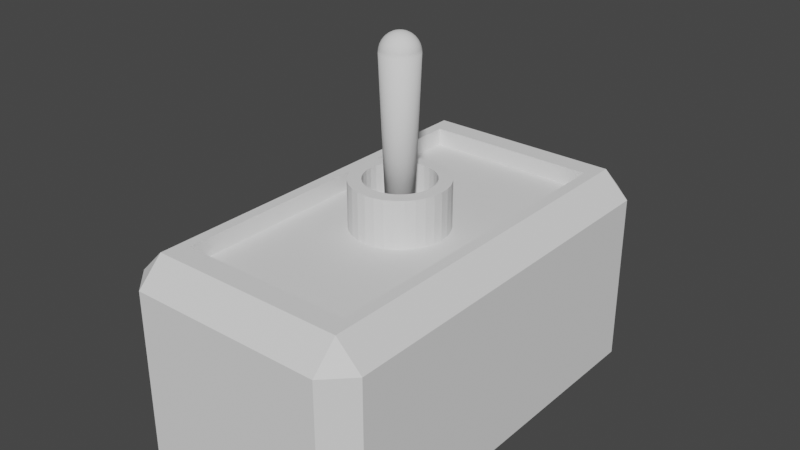 # Source: switch.blend  (saved by Blender 2.82.7; exported with 4.5.12 LTS)
import bpy
from mathutils import Matrix  # noqa: F401  (used for matrix-valued properties, if any)

bpy.ops.wm.read_factory_settings(use_empty=True)
scene = bpy.context.scene
scene.name = 'Scene'

# ---- collections
col_collection = bpy.data.collections.new('Collection'); scene.collection.children.link(col_collection)

# ---- world
world_world = bpy.data.worlds.new('World'); scene.world = world_world
world_world.use_nodes = True; world_world.node_tree.nodes.clear()
_N = world_world.node_tree.nodes; _L = world_world.node_tree.links
n0 = _N.new('ShaderNodeOutputWorld'); n0.name = 'World Output'; n0.location = (300, 300)
n1 = _N.new('ShaderNodeBackground'); n1.name = 'Background'; n1.location = (10, 300)
n1.inputs[0].default_value = (0.05088, 0.05088, 0.05088, 1.0)
_L.new(n1.outputs[0], n0.inputs[0])
n0.is_active_output = True
world_world.color = (0.05088, 0.05088, 0.05088)
world_world.use_sun_shadow = False
world_world.sun_shadow_jitter_overblur = 0.0

# ---- meshes
me_cube_001 = bpy.data.meshes.new('Cube.001')
me_cube_001.from_pydata([(0.3038, 0.5904, 0.3893), (0.3038, -0.5904, 0.3893), (-0.3038, -0.5904, 0.3893), (-0.3038, 0.5904, 0.3893), (0.3038, -0.5904, 0.4506), (0.3038, 0.5904, 0.4506), (-0.3038, -0.5904, 0.4506), (-0.3038, 0.5904, 0.4506), (-0.3426, -0.6658, 0.4506), (-0.3426, -0.7547, 0.3618), (-0.4315, -0.6658, 0.3618), (-0.4315, -0.6658, -0.2399), (-0.3426, -0.7547, -0.2399), (-0.3426, 0.6658, 0.4506), (-0.4315, 0.6658, 0.3618), (-0.3426, 0.7547, 0.3618), (-0.3426, 0.7547, -0.2399), (-0.4315, 0.6658, -0.2399), (0.3426, -0.6658, 0.4506), (0.4315, -0.6658, 0.3618), (0.3426, -0.7547, 0.3618), (0.3426, -0.7547, -0.2399), (0.4315, -0.6658, -0.2399), (0.3426, 0.6658, 0.4506), (0.3426, 0.7547, 0.3618), (0.4315, 0.6658, 0.3618), (0.4315, 0.6658, -0.2399), (0.3426, 0.7547, -0.2399)], [], [(20, 9, 12, 21), (25, 19, 22, 26), (5, 0, 1, 4), (26, 22, 21, 12, 11, 17, 16, 27), (10, 14, 17, 11), (15, 24, 27, 16), (8, 10, 9), (13, 15, 14), (18, 20, 19), (23, 25, 24), (13, 14, 10, 8), (9, 10, 11, 12), (16, 17, 14, 15), (23, 24, 15, 13), (26, 27, 24, 25), (18, 19, 25, 23), (21, 22, 19, 20), (8, 9, 20, 18), (18, 4, 6, 8), (13, 7, 5, 23), (23, 5, 4, 18), (8, 6, 7, 13), (3, 2, 1, 0), (4, 1, 2, 6), (7, 3, 0, 5), (6, 2, 3, 7)])
_uv = me_cube_001.uv_layers.new(name='UVMap')
_uv.uv.foreach_set('vector', [0.727, 0.5534, 0.273, 0.5534, 0.273, 0.1548, 0.727, 0.1548, 0.9411, 0.5534, 0.05887, 0.5534, 0.05887, 0.1548, 0.9411, 0.1548, 0.8912, 0.6123, 0.8912, 0.5717, 0.1088, 0.5717, 0.1088, 0.6123, 0.7859, 0.9411, 0.7859, 0.05887, 0.727, 0.0, 0.273, 0.0, 0.2141, 0.05887, 0.2141, 0.9411, 0.273, 1.0, 0.727, 1.0, 0.05887, 0.5534, 0.9411, 0.5534, 0.9411, 0.1548, 0.05887, 0.1548, 0.273, 0.5534, 0.727, 0.5534, 0.727, 0.1548, 0.273, 0.1548, 0.273, 0.05887, 0.2141, 0.05887, 0.273, 0.0, 0.273, 0.9411, 0.273, 1.0, 0.2141, 0.9411, 0.727, 0.05887, 0.727, 0.0, 0.7859, 0.05887, 0.727, 0.9411, 0.7859, 0.9411, 0.727, 1.0, 0.273, 0.9411, 0.2141, 0.9411, 0.2141, 0.05887, 0.273, 0.05887, 0.273, 0.5534, 0.2141, 0.5534, 0.2141, 0.1548, 0.273, 0.1548, 0.273, 0.1548, 0.2141, 0.1548, 0.2141, 0.5534, 0.273, 0.5534, 0.727, 0.9411, 0.727, 1.0, 0.273, 1.0, 0.273, 0.9411, 0.7859, 0.1548, 0.727, 0.1548, 0.727, 0.5534, 0.7859, 0.5534, 0.727, 0.05887, 0.7859, 0.05887, 0.7859, 0.9411, 0.727, 0.9411, 0.727, 0.1548, 0.7859, 0.1548, 0.7859, 0.5534, 0.727, 0.5534, 0.273, 0.05887, 0.273, 0.0, 0.727, 0.0, 0.727, 0.05887, 0.727, 0.05887, 0.7013, 0.1088, 0.2987, 0.1088, 0.273, 0.05887, 0.273, 0.9411, 0.2987, 0.8912, 0.7013, 0.8912, 0.727, 0.9411, 0.727, 0.9411, 0.7013, 0.8912, 0.7013, 0.1088, 0.727, 0.05887, 0.273, 0.05887, 0.2987, 0.1088, 0.2987, 0.8912, 0.273, 0.9411, 0.2987, 0.8912, 0.2987, 0.1088, 0.7013, 0.1088, 0.7013, 0.8912, 0.7013, 0.6123, 0.7013, 0.5717, 0.2987, 0.5717, 0.2987, 0.6123, 0.2987, 0.6123, 0.2987, 0.5717, 0.7013, 0.5717, 0.7013, 0.6123, 0.1088, 0.6123, 0.1088, 0.5717, 0.8912, 0.5717, 0.8912, 0.6123])
me_cube_001.use_remesh_fix_poles = True
me_cube_001.use_remesh_preserve_attributes = False
me_cube_001.use_mirror_vertex_groups = False
me_cube_001.update()
me_cylinder_001 = bpy.data.meshes.new('Cylinder.001')
me_cylinder_001.from_pydata([(5.525e-08, 0.1642, 0.2783), (5.525e-08, 0.1642, 0.5527), (0.03203, 0.161, 0.2783), (0.03203, 0.161, 0.5527), (0.06282, 0.1517, 0.2783), (0.06282, 0.1517, 0.5527), (0.09121, 0.1365, 0.2783), (0.09121, 0.1365, 0.5527), (0.1161, 0.1161, 0.2783), (0.1161, 0.1161, 0.5527), (0.1365, 0.09121, 0.2783), (0.1365, 0.09121, 0.5527), (0.1517, 0.06282, 0.2783), (0.1517, 0.06282, 0.5527), (0.161, 0.03203, 0.2783), (0.161, 0.03203, 0.5527), (0.1642, 2.74e-07, 0.2783), (0.1642, 2.74e-07, 0.5527), (0.161, -0.03203, 0.2783), (0.161, -0.03203, 0.5527), (0.1517, -0.06282, 0.2783), (0.1517, -0.06282, 0.5527), (0.1365, -0.09121, 0.2783), (0.1365, -0.09121, 0.5527), (0.1161, -0.1161, 0.2783), (0.1161, -0.1161, 0.5527), (0.09121, -0.1365, 0.2783), (0.09121, -0.1365, 0.5527), (0.06282, -0.1517, 0.2783), (0.06282, -0.1517, 0.5527), (0.03203, -0.161, 0.2783), (0.03203, -0.161, 0.5527), (1.758e-09, -0.1642, 0.2783), (1.758e-09, -0.1642, 0.5527), (-0.03203, -0.161, 0.2783), (-0.03203, -0.161, 0.5527), (-0.06282, -0.1517, 0.2783), (-0.06282, -0.1517, 0.5527), (-0.09121, -0.1365, 0.2783), (-0.09121, -0.1365, 0.5527), (-0.1161, -0.1161, 0.2783), (-0.1161, -0.1161, 0.5527), (-0.1365, -0.09121, 0.2783), (-0.1365, -0.09121, 0.5527), (-0.1517, -0.06282, 0.2783), (-0.1517, -0.06282, 0.5527), (-0.161, -0.03203, 0.2783), (-0.161, -0.03203, 0.5527), (-0.1642, 4.201e-07, 0.2783), (-0.1642, 4.201e-07, 0.5527), (-0.161, 0.03203, 0.2783), (-0.161, 0.03203, 0.5527), (-0.1517, 0.06282, 0.2783), (-0.1517, 0.06282, 0.5527), (-0.1365, 0.09121, 0.2783), (-0.1365, 0.09121, 0.5527), (-0.1161, 0.1161, 0.2783), (-0.1161, 0.1161, 0.5527), (-0.09121, 0.1365, 0.2783), (-0.09121, 0.1365, 0.5527), (-0.06282, 0.1517, 0.2783), (-0.06282, 0.1517, 0.5527), (-0.03203, 0.161, 0.2783), (-0.03203, 0.161, 0.5527), (0.02319, 0.1166, 0.5527), (6.032e-08, 0.1189, 0.5527), (0.0455, 0.1098, 0.5527), (0.06605, 0.09885, 0.5527), (0.08406, 0.08406, 0.5527), (0.09885, 0.06605, 0.5527), (0.1098, 0.0455, 0.5527), (0.1166, 0.02319, 0.5527), (0.1189, 2.868e-07, 0.5527), (0.1166, -0.02319, 0.5527), (0.1098, -0.04549, 0.5527), (0.09885, -0.06605, 0.5527), (0.08406, -0.08406, 0.5527), (0.06605, -0.09885, 0.5527), (0.0455, -0.1098, 0.5527), (0.02319, -0.1166, 0.5527), (2.158e-08, -0.1189, 0.5527), (-0.02319, -0.1166, 0.5527), (-0.0455, -0.1098, 0.5527), (-0.06605, -0.09885, 0.5527), (-0.08406, -0.08406, 0.5527), (-0.09885, -0.06605, 0.5527), (-0.1098, -0.04549, 0.5527), (-0.1166, -0.02319, 0.5527), (-0.1189, 3.927e-07, 0.5527), (-0.1166, 0.02319, 0.5527), (-0.1098, 0.0455, 0.5527), (-0.09885, 0.06605, 0.5527), (-0.08406, 0.08406, 0.5527), (-0.06605, 0.09885, 0.5527), (-0.0455, 0.1098, 0.5527), (-0.02319, 0.1166, 0.5527), (0.02319, 0.1166, 0.4446), (-2.19e-09, 0.1189, 0.4446), (0.0455, 0.1098, 0.4446), (0.06605, 0.09885, 0.4446), (0.08406, 0.08406, 0.4446), (0.09885, 0.06605, 0.4446), (0.1098, 0.0455, 0.4446), (0.1166, 0.02319, 0.4446), (0.1189, 2.868e-07, 0.4446), (0.1166, -0.02319, 0.4446), (0.1098, -0.04549, 0.4446), (0.09885, -0.06605, 0.4446), (0.08406, -0.08406, 0.4446), (0.06605, -0.09885, 0.4446), (0.0455, -0.1098, 0.4446), (0.02319, -0.1166, 0.4446), (-4.093e-08, -0.1189, 0.4446), (-0.02319, -0.1166, 0.4446), (-0.0455, -0.1098, 0.4446), (-0.06605, -0.09885, 0.4446), (-0.08406, -0.08406, 0.4446), (-0.09885, -0.06605, 0.4446), (-0.1098, -0.04549, 0.4446), (-0.1166, -0.02319, 0.4446), (-0.1189, 3.927e-07, 0.4446), (-0.1166, 0.02319, 0.4446), (-0.1098, 0.0455, 0.4446), (-0.09885, 0.06605, 0.4446), (-0.08406, 0.08406, 0.4446), (-0.06605, 0.09885, 0.4446), (-0.0455, 0.1098, 0.4446), (-0.02319, 0.1166, 0.4446)], [], [(0, 1, 3, 2), (2, 3, 5, 4), (4, 5, 7, 6), (6, 7, 9, 8), (8, 9, 11, 10), (10, 11, 13, 12), (12, 13, 15, 14), (14, 15, 17, 16), (16, 17, 19, 18), (18, 19, 21, 20), (20, 21, 23, 22), (22, 23, 25, 24), (24, 25, 27, 26), (26, 27, 29, 28), (28, 29, 31, 30), (30, 31, 33, 32), (32, 33, 35, 34), (34, 35, 37, 36), (36, 37, 39, 38), (38, 39, 41, 40), (40, 41, 43, 42), (42, 43, 45, 44), (44, 45, 47, 46), (46, 47, 49, 48), (48, 49, 51, 50), (50, 51, 53, 52), (52, 53, 55, 54), (54, 55, 57, 56), (56, 57, 59, 58), (58, 59, 61, 60), (51, 49, 88, 89), (60, 61, 63, 62), (62, 63, 1, 0), (0, 2, 4, 6, 8, 10, 12, 14, 16, 18, 20, 22, 24, 26, 28, 30, 32, 34, 36, 38, 40, 42, 44, 46, 48, 50, 52, 54, 56, 58, 60, 62), (70, 69, 101, 102), (7, 5, 66, 67), (25, 23, 75, 76), (43, 41, 84, 85), (61, 59, 93, 94), (17, 15, 71, 72), (35, 33, 80, 81), (53, 51, 89, 90), (9, 7, 67, 68), (27, 25, 76, 77), (45, 43, 85, 86), (63, 61, 94, 95), (19, 17, 72, 73), (37, 35, 81, 82), (55, 53, 90, 91), (11, 9, 68, 69), (29, 27, 77, 78), (47, 45, 86, 87), (3, 1, 65, 64), (1, 63, 95, 65), (21, 19, 73, 74), (39, 37, 82, 83), (57, 55, 91, 92), (13, 11, 69, 70), (31, 29, 78, 79), (49, 47, 87, 88), (5, 3, 64, 66), (23, 21, 74, 75), (41, 39, 83, 84), (59, 57, 92, 93), (15, 13, 70, 71), (33, 31, 79, 80), (96, 97, 127, 126, 125, 124, 123, 122, 121, 120, 119, 118, 117, 116, 115, 114, 113, 112, 111, 110, 109, 108, 107, 106, 105, 104, 103, 102, 101, 100, 99, 98), (84, 83, 115, 116), (71, 70, 102, 103), (85, 84, 116, 117), (72, 71, 103, 104), (86, 85, 117, 118), (73, 72, 104, 105), (87, 86, 118, 119), (74, 73, 105, 106), (88, 87, 119, 120), (75, 74, 106, 107), (89, 88, 120, 121), (76, 75, 107, 108), (90, 89, 121, 122), (77, 76, 108, 109), (91, 90, 122, 123), (78, 77, 109, 110), (64, 65, 97, 96), (92, 91, 123, 124), (79, 78, 110, 111), (66, 64, 96, 98), (93, 92, 124, 125), (80, 79, 111, 112), (67, 66, 98, 99), (94, 93, 125, 126), (81, 80, 112, 113), (68, 67, 99, 100), (95, 94, 126, 127), (82, 81, 113, 114), (69, 68, 100, 101), (65, 95, 127, 97), (83, 82, 114, 115)])
_uv = me_cylinder_001.uv_layers.new(name='UVMap')
_uv.uv.foreach_set('vector', [0.2984, 0.3872, 0.3601, 0.5201, 0.3309, 0.5236, 0.2658, 0.3907, 0.2658, 0.3907, 0.3309, 0.5236, 0.3016, 0.5274, 0.2355, 0.3945, 0.2355, 0.3945, 0.3016, 0.5274, 0.2719, 0.5313, 0.2069, 0.3984, 0.2069, 0.3984, 0.2719, 0.5313, 0.2418, 0.5353, 0.1797, 0.4024, 0.1797, 0.4024, 0.2418, 0.5353, 0.211, 0.5392, 0.1535, 0.4063, 0.1535, 0.4063, 0.211, 0.5392, 0.1793, 0.5428, 0.128, 0.4099, 0.128, 0.4099, 0.1793, 0.5428, 0.1467, 0.546, 0.1029, 0.4131, 0.1029, 0.4131, 0.1467, 0.546, 0.1131, 0.5487, 0.07818, 0.4157, 0.07818, 0.4157, 0.1131, 0.5487, 0.07848, 0.5507, 0.05364, 0.4178, 0.05364, 0.4178, 0.07848, 0.5507, 0.04308, 0.552, 0.02922, 0.4191, 0.02922, 0.4191, 0.04308, 0.552, 0.007199, 0.5525, 0.004868, 0.4196, 1.005, 0.4196, 1.007, 0.5525, 0.9712, 0.5523, 0.9805, 0.4194, 0.9805, 0.4194, 0.9712, 0.5523, 0.9356, 0.5513, 0.9561, 0.4184, 0.9561, 0.4184, 0.9356, 0.5513, 0.9006, 0.5495, 0.9317, 0.4166, 0.9317, 0.4166, 0.9006, 0.5495, 0.8666, 0.5471, 0.907, 0.4142, 0.907, 0.4142, 0.8666, 0.5471, 0.8336, 0.5441, 0.8821, 0.4112, 0.8821, 0.4112, 0.8336, 0.5441, 0.8016, 0.5407, 0.8568, 0.4078, 0.8568, 0.4078, 0.8016, 0.5407, 0.7704, 0.5369, 0.8308, 0.404, 0.8308, 0.404, 0.7704, 0.5369, 0.7401, 0.5329, 0.8041, 0.4, 0.8041, 0.4, 0.7401, 0.5329, 0.7102, 0.5289, 0.7761, 0.396, 0.7761, 0.396, 0.7102, 0.5289, 0.6808, 0.5251, 0.7466, 0.3922, 0.7466, 0.3922, 0.6808, 0.5251, 0.6516, 0.5215, 0.715, 0.3886, 0.715, 0.3886, 0.6516, 0.5215, 0.6225, 0.5183, 0.6806, 0.3854, 0.6806, 0.3854, 0.6225, 0.5183, 0.5934, 0.5156, 0.6429, 0.3827, 0.6429, 0.3827, 0.5934, 0.5156, 0.5642, 0.5136, 0.6016, 0.3807, 0.6016, 0.3807, 0.5642, 0.5136, 0.5351, 0.5123, 0.5568, 0.3794, 0.5568, 0.3794, 0.5351, 0.5123, 0.5058, 0.5117, 0.5096, 0.3788, 0.5096, 0.3788, 0.5058, 0.5117, 0.4766, 0.512, 0.4619, 0.3791, 0.4619, 0.3791, 0.4766, 0.512, 0.4474, 0.513, 0.416, 0.3801, 0.416, 0.3801, 0.4474, 0.513, 0.4183, 0.5147, 0.3732, 0.3818, 0.5642, 0.5136, 0.5934, 0.5156, 0.5903, 0.5202, 0.5621, 0.5187, 0.3732, 0.3818, 0.4183, 0.5147, 0.3892, 0.5171, 0.3341, 0.3842, 0.3341, 0.3842, 0.3892, 0.5171, 0.3601, 0.5201, 0.2984, 0.3872, 1.298, 0.3872, 1.266, 0.3907, 1.235, 0.3945, 1.207, 0.3984, 1.18, 0.4024, 1.154, 0.4063, 1.128, 0.4099, 1.103, 0.4131, 1.078, 0.4157, 1.054, 0.4178, 1.029, 0.4191, 1.005, 0.4196, 0.9805, 0.4194, 0.9561, 0.4184, 0.9317, 0.4166, 0.907, 0.4142, 0.8821, 0.4112, 0.8568, 0.4078, 0.8308, 0.404, 0.8041, 0.4, 0.7761, 0.396, 0.7466, 0.3922, 0.715, 0.3886, 0.6806, 0.3854, 0.6429, 0.3827, 0.6016, 0.3807, 0.5568, 0.3794, 0.5096, 0.3788, 1.462, 0.3791, 1.416, 0.3801, 1.373, 0.3818, 1.334, 0.3842, 0.1853, 0.5399, 0.2172, 0.5373, 0.1827, 0.4849, 0.1532, 0.4875, 0.2719, 0.5313, 0.3016, 0.5274, 0.3071, 0.5287, 0.2779, 0.5316, 0.9712, 0.5523, 1.007, 0.5525, 1.008, 0.5469, 0.9699, 0.5467, 0.6808, 0.5251, 0.7102, 0.5289, 0.7045, 0.5298, 0.6755, 0.527, 0.4183, 0.5147, 0.4474, 0.513, 0.4492, 0.5183, 0.421, 0.5195, 0.1131, 0.5487, 0.1467, 0.546, 0.1521, 0.5422, 0.1176, 0.5441, 0.8016, 0.5407, 0.8336, 0.5441, 0.8278, 0.5408, 0.7955, 0.5383, 0.5351, 0.5123, 0.5642, 0.5136, 0.5621, 0.5187, 0.5339, 0.5178, 0.2418, 0.5353, 0.2719, 0.5313, 0.2779, 0.5316, 0.248, 0.5344, 0.9356, 0.5513, 0.9712, 0.5523, 0.9699, 0.5467, 0.9328, 0.546, 0.6516, 0.5215, 0.6808, 0.5251, 0.6755, 0.527, 0.6469, 0.5244, 0.3892, 0.5171, 0.4183, 0.5147, 0.421, 0.5195, 0.3928, 0.5213, 0.07848, 0.5507, 0.1131, 0.5487, 0.1176, 0.5441, 0.08187, 0.5456, 0.7704, 0.5369, 0.8016, 0.5407, 0.7955, 0.5383, 0.7643, 0.5356, 0.5058, 0.5117, 0.5351, 0.5123, 0.5339, 0.5178, 0.5056, 0.5174, 0.211, 0.5392, 0.2418, 0.5353, 0.248, 0.5344, 0.2172, 0.5373, 0.9006, 0.5495, 0.9356, 0.5513, 0.9328, 0.546, 0.8965, 0.5447, 0.6225, 0.5183, 0.6516, 0.5215, 0.6469, 0.5244, 0.6186, 0.5221, 0.3309, 0.5236, 0.3601, 0.5201, 0.3644, 0.5234, 0.3359, 0.5259, 0.3601, 0.5201, 0.3892, 0.5171, 0.3928, 0.5213, 0.3644, 0.5234, 0.04308, 0.552, 0.07848, 0.5507, 0.08187, 0.5456, 0.04503, 0.5465, 0.7401, 0.5329, 0.7704, 0.5369, 0.7643, 0.5356, 0.734, 0.5327, 0.4766, 0.512, 0.5058, 0.5117, 0.5056, 0.5174, 0.4774, 0.5175, 0.1793, 0.5428, 0.211, 0.5392, 0.2172, 0.5373, 0.1853, 0.5399, 0.8666, 0.5471, 0.9006, 0.5495, 0.8965, 0.5447, 0.8615, 0.543, 0.5934, 0.5156, 0.6225, 0.5183, 0.6186, 0.5221, 0.5903, 0.5202, 0.3016, 0.5274, 0.3309, 0.5236, 0.3359, 0.5259, 0.3071, 0.5287, 0.007199, 0.5525, 0.04308, 0.552, 0.04503, 0.5465, 0.007531, 0.5469, 0.7102, 0.5289, 0.7401, 0.5329, 0.734, 0.5327, 0.7045, 0.5298, 0.4474, 0.513, 0.4766, 0.512, 0.4774, 0.5175, 0.4492, 0.5183, 0.1467, 0.546, 0.1793, 0.5428, 0.1853, 0.5399, 0.1521, 0.5422, 0.8336, 0.5441, 0.8666, 0.5471, 0.8615, 0.543, 0.8278, 0.5408, 1.304, 0.4736, 1.336, 0.4711, 1.368, 0.4689, 1.402, 0.4672, 1.437, 0.4659, 1.472, 0.4652, 0.5071, 0.465, 0.5424, 0.4654, 0.5774, 0.4664, 0.6116, 0.4678, 0.6449, 0.4698, 0.6773, 0.4721, 0.7089, 0.4747, 0.7397, 0.4775, 0.7699, 0.4804, 0.7996, 0.4832, 0.8291, 0.486, 0.8585, 0.4885, 0.8879, 0.4906, 0.9173, 0.4924, 0.9468, 0.4937, 0.9763, 0.4944, 1.006, 0.4946, 1.036, 0.4942, 1.065, 0.4932, 1.094, 0.4918, 1.124, 0.4898, 1.153, 0.4875, 1.183, 0.4849, 1.212, 0.4821, 1.242, 0.4792, 1.273, 0.4763, 0.7045, 0.5298, 0.734, 0.5327, 0.7699, 0.4804, 0.7397, 0.4775, 0.1521, 0.5422, 0.1853, 0.5399, 0.1532, 0.4875, 0.1239, 0.4898, 0.6755, 0.527, 0.7045, 0.5298, 0.7397, 0.4775, 0.7089, 0.4747, 0.1176, 0.5441, 0.1521, 0.5422, 0.1239, 0.4898, 0.09449, 0.4918, 0.6469, 0.5244, 0.6755, 0.527, 0.7089, 0.4747, 0.6773, 0.4721, 0.08187, 0.5456, 0.1176, 0.5441, 0.09449, 0.4918, 0.06503, 0.4932, 0.6186, 0.5221, 0.6469, 0.5244, 0.6773, 0.4721, 0.6449, 0.4698, 0.04503, 0.5465, 0.08187, 0.5456, 0.06503, 0.4932, 0.0355, 0.4942, 0.5903, 0.5202, 0.6186, 0.5221, 0.6449, 0.4698, 0.6116, 0.4678, 0.007531, 0.5469, 0.04503, 0.5465, 0.0355, 0.4942, 0.005919, 0.4946, 0.5621, 0.5187, 0.5903, 0.5202, 0.6116, 0.4678, 0.5774, 0.4664, 0.9699, 0.5467, 1.008, 0.5469, 1.006, 0.4946, 0.9763, 0.4944, 0.5339, 0.5178, 0.5621, 0.5187, 0.5774, 0.4664, 0.5424, 0.4654, 0.9328, 0.546, 0.9699, 0.5467, 0.9763, 0.4944, 0.9468, 0.4937, 0.5056, 0.5174, 0.5339, 0.5178, 0.5424, 0.4654, 0.5071, 0.465, 0.8965, 0.5447, 0.9328, 0.546, 0.9468, 0.4937, 0.9173, 0.4924, 0.3359, 0.5259, 0.3644, 0.5234, 0.3355, 0.4711, 0.3036, 0.4736, 0.4774, 0.5175, 0.5056, 0.5174, 0.5071, 0.465, 0.4717, 0.4652, 0.8615, 0.543, 0.8965, 0.5447, 0.9173, 0.4924, 0.8879, 0.4906, 0.3071, 0.5287, 0.3359, 0.5259, 0.3036, 0.4736, 0.2726, 0.4763, 0.4492, 0.5183, 0.4774, 0.5175, 0.4717, 0.4652, 0.4365, 0.4659, 0.8278, 0.5408, 0.8615, 0.543, 0.8879, 0.4906, 0.8585, 0.4885, 0.2779, 0.5316, 0.3071, 0.5287, 0.2726, 0.4763, 0.2422, 0.4792, 0.421, 0.5195, 0.4492, 0.5183, 0.4365, 0.4659, 0.402, 0.4672, 0.7955, 0.5383, 0.8278, 0.5408, 0.8585, 0.4885, 0.8291, 0.486, 0.248, 0.5344, 0.2779, 0.5316, 0.2422, 0.4792, 0.2122, 0.4821, 0.3928, 0.5213, 0.421, 0.5195, 0.402, 0.4672, 0.3683, 0.4689, 0.7643, 0.5356, 0.7955, 0.5383, 0.8291, 0.486, 0.7996, 0.4832, 0.2172, 0.5373, 0.248, 0.5344, 0.2122, 0.4821, 0.1827, 0.4849, 0.3644, 0.5234, 0.3928, 0.5213, 0.3683, 0.4689, 0.3355, 0.4711, 0.734, 0.5327, 0.7643, 0.5356, 0.7996, 0.4832, 0.7699, 0.4804])
me_cylinder_001.use_remesh_fix_poles = True
me_cylinder_001.use_remesh_preserve_attributes = False
me_cylinder_001.use_mirror_vertex_groups = False
me_cylinder_001.update()
me_cylinder_003 = bpy.data.meshes.new('Cylinder.003')
me_cylinder_003.from_pydata([(5.645e-08, 0.04543, -0.02674), (1.188e-07, 0.06514, 0.4977), (0.008864, 0.04456, -0.02674), (0.01271, 0.06388, 0.4977), (0.01739, 0.04198, -0.02674), (0.02493, 0.06018, 0.4977), (0.02524, 0.03778, -0.02674), (0.03619, 0.05416, 0.4977), (0.03213, 0.03213, -0.02674), (0.04606, 0.04606, 0.4977), (0.03778, 0.02524, -0.02674), (0.05416, 0.03619, 0.4977), (0.04198, 0.01739, -0.02674), (0.06018, 0.02493, 0.4977), (0.04456, 0.008864, -0.02674), (0.06388, 0.01271, 0.4977), (0.04543, 3.098e-07, -0.02674), (0.06514, -2.053e-07, 0.4977), (0.04456, -0.008863, -0.02674), (0.06388, -0.01271, 0.4977), (0.04198, -0.01739, -0.02674), (0.06018, -0.02493, 0.4977), (0.03778, -0.02524, -0.02674), (0.05416, -0.03619, 0.4977), (0.03213, -0.03213, -0.02674), (0.04606, -0.04606, 0.4977), (0.02524, -0.03778, -0.02674), (0.03619, -0.05416, 0.4977), (0.01739, -0.04197, -0.02674), (0.02493, -0.06018, 0.4977), (0.008864, -0.04456, -0.02674), (0.01271, -0.06388, 0.4977), (4.164e-08, -0.04543, -0.02674), (1.123e-07, -0.06514, 0.4977), (-0.008864, -0.04456, -0.02674), (-0.01271, -0.06388, 0.4977), (-0.01739, -0.04197, -0.02674), (-0.02493, -0.06018, 0.4977), (-0.02524, -0.03778, -0.02674), (-0.03619, -0.05416, 0.4977), (-0.03213, -0.03213, -0.02674), (-0.04606, -0.04606, 0.4977), (-0.03778, -0.02524, -0.02674), (-0.05416, -0.03619, 0.4977), (-0.04198, -0.01739, -0.02674), (-0.06018, -0.02493, 0.4977), (-0.04456, -0.008863, -0.02674), (-0.06388, -0.01271, 0.4977), (-0.04543, 3.502e-07, -0.02674), (-0.06514, -1.897e-07, 0.4977), (-0.04456, 0.008864, -0.02674), (-0.06544, 0.01302, 0.497), (-0.04198, 0.01739, -0.02674), (-0.06018, 0.02493, 0.4977), (-0.03778, 0.02524, -0.02674), (-0.05416, 0.03619, 0.4977), (-0.03213, 0.03213, -0.02674), (-0.04606, 0.04606, 0.4977), (-0.02524, 0.03778, -0.02674), (-0.03619, 0.05416, 0.4977), (-0.01739, 0.04198, -0.02674), (-0.02493, 0.06018, 0.4977), (-0.008864, 0.04456, -0.02674), (-0.01271, 0.06388, 0.4977), (1.123e-07, -0.06388, 0.5104), (1.123e-07, -0.03619, 0.5519), (-0.01246, -0.06266, 0.5104), (-0.01174, -0.05902, 0.5226), (-0.01057, -0.05312, 0.5339), (-0.008985, -0.04517, 0.5438), (-0.00706, -0.03549, 0.5519), (-0.004863, -0.02445, 0.5579), (-0.002479, -0.01246, 0.5616), (-0.02445, -0.05902, 0.5104), (-0.02303, -0.0556, 0.5226), (-0.02073, -0.05004, 0.5339), (-0.01763, -0.04255, 0.5438), (-0.01385, -0.03343, 0.5519), (-0.009539, -0.02303, 0.5579), (-0.004863, -0.01174, 0.5616), (-0.03549, -0.05312, 0.5104), (-0.03343, -0.05004, 0.5226), (-0.03009, -0.04503, 0.5339), (-0.02559, -0.0383, 0.5438), (-0.0201, -0.03009, 0.5519), (-0.01385, -0.02073, 0.5579), (-0.00706, -0.01057, 0.5616), (-0.04517, -0.04517, 0.5104), (-0.04255, -0.04255, 0.5226), (-0.0383, -0.0383, 0.5339), (-0.03257, -0.03257, 0.5438), (-0.02559, -0.02559, 0.5519), (-0.01763, -0.01763, 0.5579), (-0.008985, -0.008986, 0.5616), (-0.05312, -0.03549, 0.5104), (-0.05004, -0.03343, 0.5226), (-0.04503, -0.03009, 0.5339), (-0.0383, -0.02559, 0.5438), (-0.03009, -0.0201, 0.5519), (-0.02073, -0.01385, 0.5579), (-0.01057, -0.00706, 0.5616), (-0.05902, -0.02445, 0.5104), (-0.0556, -0.02303, 0.5226), (-0.05004, -0.02073, 0.5339), (-0.04255, -0.01763, 0.5438), (-0.03343, -0.01385, 0.5519), (-0.02303, -0.009539, 0.5579), (-0.01174, -0.004863, 0.5616), (-0.06266, -0.01246, 0.5104), (-0.05902, -0.01174, 0.5226), (-0.05312, -0.01057, 0.5339), (-0.04517, -0.008986, 0.5438), (-0.03549, -0.00706, 0.5519), (-0.02445, -0.004863, 0.5579), (-0.01246, -0.002479, 0.5616), (-0.06388, -1.888e-07, 0.5104), (-0.06018, -1.994e-07, 0.5226), (-0.05416, -1.926e-07, 0.5339), (-0.04606, -1.936e-07, 0.5438), (-0.03619, -1.922e-07, 0.5519), (-0.02493, -1.946e-07, 0.5579), (-0.01271, -1.943e-07, 0.5616), (-0.06266, 0.01246, 0.5104), (-0.05902, 0.01174, 0.5226), (-0.05312, 0.01057, 0.5339), (-0.04517, 0.008985, 0.5438), (-0.03549, 0.00706, 0.5519), (-0.02445, 0.004863, 0.5579), (-0.01246, 0.002479, 0.5616), (-0.05902, 0.02445, 0.5104), (-0.0556, 0.02303, 0.5226), (-0.05004, 0.02073, 0.5339), (-0.04255, 0.01763, 0.5438), (-0.03343, 0.01385, 0.5519), (-0.02303, 0.009539, 0.5579), (-0.01174, 0.004863, 0.5616), (-0.05312, 0.03549, 0.5104), (-0.05004, 0.03343, 0.5226), (-0.04503, 0.03009, 0.5339), (-0.0383, 0.02559, 0.5438), (-0.03009, 0.0201, 0.5519), (-0.02073, 0.01385, 0.5579), (-0.01057, 0.00706, 0.5616), (-0.04517, 0.04517, 0.5104), (-0.04255, 0.04255, 0.5226), (-0.0383, 0.0383, 0.5339), (-0.03257, 0.03257, 0.5438), (-0.02559, 0.02559, 0.5519), (-0.01763, 0.01763, 0.5579), (-0.008985, 0.008985, 0.5616), (-0.03549, 0.05312, 0.5104), (-0.03343, 0.05004, 0.5226), (-0.03009, 0.04503, 0.5339), (-0.02559, 0.0383, 0.5438), (-0.0201, 0.03009, 0.5519), (-0.01385, 0.02073, 0.5579), (-0.00706, 0.01057, 0.5616), (1.123e-07, -1.932e-07, 0.5629), (-0.02445, 0.05902, 0.5104), (-0.02303, 0.0556, 0.5226), (-0.02073, 0.05004, 0.5339), (-0.01763, 0.04255, 0.5438), (-0.01385, 0.03343, 0.5519), (-0.009539, 0.02303, 0.5579), (-0.004863, 0.01174, 0.5616), (-0.01246, 0.06266, 0.5104), (-0.01174, 0.05902, 0.5226), (-0.01057, 0.05312, 0.5339), (-0.008985, 0.04517, 0.5438), (-0.00706, 0.03549, 0.5519), (-0.004863, 0.02445, 0.5579), (-0.002479, 0.01246, 0.5616), (1.178e-07, 0.06388, 0.5104), (1.081e-07, 0.06018, 0.5226), (1.178e-07, 0.05416, 0.5339), (1.14e-07, 0.04606, 0.5438), (1.13e-07, 0.03619, 0.5519), (1.12e-07, 0.02493, 0.5579), (1.12e-07, 0.01271, 0.5616), (0.01246, 0.06266, 0.5104), (0.01174, 0.05902, 0.5226), (0.01057, 0.05312, 0.5339), (0.008986, 0.04517, 0.5438), (0.00706, 0.03549, 0.5519), (0.004863, 0.02445, 0.5579), (0.002479, 0.01246, 0.5616), (0.02445, 0.05902, 0.5104), (0.02303, 0.0556, 0.5226), (0.02073, 0.05004, 0.5339), (0.01763, 0.04255, 0.5438), (0.01385, 0.03343, 0.5519), (0.009539, 0.02303, 0.5579), (0.004863, 0.01174, 0.5616), (0.03549, 0.05312, 0.5104), (0.03343, 0.05004, 0.5226), (0.03009, 0.04503, 0.5339), (0.02559, 0.0383, 0.5438), (0.0201, 0.03009, 0.5519), (0.01385, 0.02073, 0.5579), (0.00706, 0.01057, 0.5616), (0.04517, 0.04517, 0.5104), (0.04255, 0.04255, 0.5226), (0.0383, 0.0383, 0.5339), (0.03257, 0.03257, 0.5438), (0.02559, 0.02559, 0.5519), (0.01763, 0.01763, 0.5579), (0.008986, 0.008985, 0.5616), (0.05312, 0.03549, 0.5104), (0.05004, 0.03343, 0.5226), (0.04503, 0.03009, 0.5339), (0.0383, 0.02559, 0.5438), (0.03009, 0.0201, 0.5519), (0.02073, 0.01385, 0.5579), (0.01057, 0.00706, 0.5616), (0.05902, 0.02445, 0.5104), (0.0556, 0.02303, 0.5226), (0.05004, 0.02073, 0.5339), (0.04255, 0.01763, 0.5438), (0.03343, 0.01385, 0.5519), (0.02303, 0.009539, 0.5579), (0.01174, 0.004863, 0.5616), (0.06266, 0.01246, 0.5104), (0.05902, 0.01174, 0.5226), (0.05312, 0.01057, 0.5339), (0.04517, 0.008985, 0.5438), (0.03549, 0.00706, 0.5519), (0.02445, 0.004863, 0.5579), (0.01246, 0.002479, 0.5616), (0.06388, -2.082e-07, 0.5104), (0.06018, -1.936e-07, 0.5226), (0.05416, -2.053e-07, 0.5339), (0.04606, -2.023e-07, 0.5438), (0.03619, -1.975e-07, 0.5519), (0.02493, -1.98e-07, 0.5579), (0.01271, -1.939e-07, 0.5616), (0.06266, -0.01246, 0.5104), (0.05902, -0.01174, 0.5226), (0.05312, -0.01057, 0.5339), (0.04517, -0.008986, 0.5438), (0.03549, -0.00706, 0.5519), (0.02445, -0.004863, 0.5579), (0.01246, -0.002479, 0.5616), (0.05902, -0.02445, 0.5104), (0.0556, -0.02303, 0.5226), (0.05004, -0.02073, 0.5339), (0.04255, -0.01763, 0.5438), (0.03343, -0.01385, 0.5519), (0.02303, -0.009539, 0.5579), (0.01174, -0.004863, 0.5616), (0.05312, -0.03549, 0.5104), (0.05004, -0.03343, 0.5226), (0.04503, -0.03009, 0.5339), (0.0383, -0.02559, 0.5438), (0.03009, -0.0201, 0.5519), (0.02073, -0.01385, 0.5579), (0.01057, -0.00706, 0.5616), (0.04517, -0.04517, 0.5104), (0.04255, -0.04255, 0.5226), (0.0383, -0.0383, 0.5339), (0.03257, -0.03257, 0.5438), (0.02559, -0.02559, 0.5519), (0.01763, -0.01763, 0.5579), (0.008986, -0.008986, 0.5616), (0.03549, -0.05312, 0.5104), (0.03343, -0.05004, 0.5226), (0.03009, -0.04503, 0.5339), (0.02559, -0.0383, 0.5438), (0.0201, -0.03009, 0.5519), (0.01385, -0.02073, 0.5579), (0.00706, -0.01057, 0.5616), (0.02445, -0.05902, 0.5104), (0.02303, -0.0556, 0.5226), (0.02073, -0.05004, 0.5339), (0.01763, -0.04255, 0.5438), (0.01385, -0.03343, 0.5519), (0.009539, -0.02303, 0.5579), (0.004863, -0.01174, 0.5616), (0.01246, -0.06266, 0.5104), (0.01174, -0.05902, 0.5226), (0.01057, -0.05312, 0.5339), (0.008986, -0.04517, 0.5438), (0.00706, -0.03549, 0.5519), (0.004863, -0.02445, 0.5579), (0.002479, -0.01246, 0.5616), (1.081e-07, -0.06018, 0.5226), (9.455e-08, -0.05416, 0.5339), (1.023e-07, -0.04606, 0.5438), (1.072e-07, -0.02493, 0.5579), (1.113e-07, -0.01271, 0.5616)], [], [(0, 1, 3, 2), (2, 3, 5, 4), (4, 5, 7, 6), (6, 7, 9, 8), (8, 9, 11, 10), (10, 11, 13, 12), (12, 13, 15, 14), (14, 15, 17, 16), (16, 17, 19, 18), (18, 19, 21, 20), (20, 21, 23, 22), (22, 23, 25, 24), (24, 25, 27, 26), (26, 27, 29, 28), (28, 29, 31, 30), (30, 31, 33, 32), (32, 33, 35, 34), (34, 35, 37, 36), (36, 37, 39, 38), (38, 39, 41, 40), (40, 41, 43, 42), (42, 43, 45, 44), (44, 45, 47, 46), (46, 47, 49, 48), (48, 49, 51, 50), (50, 51, 53, 52), (52, 53, 55, 54), (54, 55, 57, 56), (56, 57, 59, 58), (58, 59, 61, 60), (3, 1, 63, 61, 59, 57, 55, 53, 51, 49, 47, 45, 43, 41, 39, 37, 35, 33, 31, 29, 27, 25, 23, 21, 19, 17, 15, 13, 11, 9, 7, 5), (60, 61, 63, 62), (62, 63, 1, 0), (0, 2, 4, 6, 8, 10, 12, 14, 16, 18, 20, 22, 24, 26, 28, 30, 32, 34, 36, 38, 40, 42, 44, 46, 48, 50, 52, 54, 56, 58, 60, 62), (64, 66, 35, 33), (284, 67, 66, 64), (285, 68, 67, 284), (286, 69, 68, 285), (65, 70, 69, 286), (287, 71, 70, 65), (288, 72, 71, 287), (157, 72, 288), (157, 79, 72), (66, 73, 37, 35), (67, 74, 73, 66), (68, 75, 74, 67), (69, 76, 75, 68), (70, 77, 76, 69), (71, 78, 77, 70), (72, 79, 78, 71), (76, 83, 82, 75), (77, 84, 83, 76), (78, 85, 84, 77), (79, 86, 85, 78), (157, 86, 79), (73, 80, 39, 37), (74, 81, 80, 73), (75, 82, 81, 74), (157, 93, 86), (80, 87, 41, 39), (81, 88, 87, 80), (82, 89, 88, 81), (83, 90, 89, 82), (84, 91, 90, 83), (85, 92, 91, 84), (86, 93, 92, 85), (91, 98, 97, 90), (92, 99, 98, 91), (93, 100, 99, 92), (157, 100, 93), (87, 94, 43, 41), (88, 95, 94, 87), (89, 96, 95, 88), (90, 97, 96, 89), (94, 101, 45, 43), (95, 102, 101, 94), (96, 103, 102, 95), (97, 104, 103, 96), (98, 105, 104, 97), (99, 106, 105, 98), (100, 107, 106, 99), (157, 107, 100), (105, 112, 111, 104), (106, 113, 112, 105), (107, 114, 113, 106), (157, 114, 107), (101, 108, 47, 45), (102, 109, 108, 101), (103, 110, 109, 102), (104, 111, 110, 103), (109, 116, 115, 108), (110, 117, 116, 109), (111, 118, 117, 110), (112, 119, 118, 111), (113, 120, 119, 112), (114, 121, 120, 113), (157, 121, 114), (108, 115, 49, 47), (120, 127, 126, 119), (121, 128, 127, 120), (157, 128, 121), (115, 122, 51, 49), (116, 123, 122, 115), (117, 124, 123, 116), (118, 125, 124, 117), (119, 126, 125, 118), (124, 131, 130, 123), (125, 132, 131, 124), (126, 133, 132, 125), (127, 134, 133, 126), (128, 135, 134, 127), (157, 135, 128), (122, 129, 53, 51), (123, 130, 129, 122), (135, 142, 141, 134), (157, 142, 135), (129, 136, 55, 53), (130, 137, 136, 129), (131, 138, 137, 130), (132, 139, 138, 131), (133, 140, 139, 132), (134, 141, 140, 133), (138, 145, 144, 137), (139, 146, 145, 138), (140, 147, 146, 139), (141, 148, 147, 140), (142, 149, 148, 141), (157, 149, 142), (136, 143, 57, 55), (137, 144, 143, 136), (149, 156, 155, 148), (157, 156, 149), (143, 150, 59, 57), (144, 151, 150, 143), (145, 152, 151, 144), (146, 153, 152, 145), (147, 154, 153, 146), (148, 155, 154, 147), (153, 161, 160, 152), (154, 162, 161, 153), (155, 163, 162, 154), (156, 164, 163, 155), (157, 164, 156), (150, 158, 61, 59), (151, 159, 158, 150), (152, 160, 159, 151), (157, 171, 164), (158, 165, 63, 61), (159, 166, 165, 158), (160, 167, 166, 159), (161, 168, 167, 160), (162, 169, 168, 161), (163, 170, 169, 162), (164, 171, 170, 163), (168, 175, 174, 167), (169, 176, 175, 168), (170, 177, 176, 169), (171, 178, 177, 170), (157, 178, 171), (165, 172, 1, 63), (166, 173, 172, 165), (167, 174, 173, 166), (157, 185, 178), (172, 179, 3, 1), (173, 180, 179, 172), (174, 181, 180, 173), (175, 182, 181, 174), (176, 183, 182, 175), (177, 184, 183, 176), (178, 185, 184, 177), (183, 190, 189, 182), (184, 191, 190, 183), (185, 192, 191, 184), (157, 192, 185), (179, 186, 5, 3), (180, 187, 186, 179), (181, 188, 187, 180), (182, 189, 188, 181), (187, 194, 193, 186), (188, 195, 194, 187), (189, 196, 195, 188), (190, 197, 196, 189), (191, 198, 197, 190), (192, 199, 198, 191), (157, 199, 192), (186, 193, 7, 5), (198, 205, 204, 197), (199, 206, 205, 198), (157, 206, 199), (193, 200, 9, 7), (194, 201, 200, 193), (195, 202, 201, 194), (196, 203, 202, 195), (197, 204, 203, 196), (201, 208, 207, 200), (202, 209, 208, 201), (203, 210, 209, 202), (204, 211, 210, 203), (205, 212, 211, 204), (206, 213, 212, 205), (157, 213, 206), (200, 207, 11, 9), (212, 219, 218, 211), (213, 220, 219, 212), (157, 220, 213), (207, 214, 13, 11), (208, 215, 214, 207), (209, 216, 215, 208), (210, 217, 216, 209), (211, 218, 217, 210), (216, 223, 222, 215), (217, 224, 223, 216), (218, 225, 224, 217), (219, 226, 225, 218), (220, 227, 226, 219), (157, 227, 220), (214, 221, 15, 13), (215, 222, 221, 214), (227, 234, 233, 226), (157, 234, 227), (221, 228, 17, 15), (222, 229, 228, 221), (223, 230, 229, 222), (224, 231, 230, 223), (225, 232, 231, 224), (226, 233, 232, 225), (230, 237, 236, 229), (231, 238, 237, 230), (232, 239, 238, 231), (233, 240, 239, 232), (234, 241, 240, 233), (157, 241, 234), (228, 235, 19, 17), (229, 236, 235, 228), (241, 248, 247, 240), (157, 248, 241), (235, 242, 21, 19), (236, 243, 242, 235), (237, 244, 243, 236), (238, 245, 244, 237), (239, 246, 245, 238), (240, 247, 246, 239), (245, 252, 251, 244), (246, 253, 252, 245), (247, 254, 253, 246), (248, 255, 254, 247), (157, 255, 248), (242, 249, 23, 21), (243, 250, 249, 242), (244, 251, 250, 243), (157, 262, 255), (249, 256, 25, 23), (250, 257, 256, 249), (251, 258, 257, 250), (252, 259, 258, 251), (253, 260, 259, 252), (254, 261, 260, 253), (255, 262, 261, 254), (260, 267, 266, 259), (261, 268, 267, 260), (262, 269, 268, 261), (157, 269, 262), (256, 263, 27, 25), (257, 264, 263, 256), (258, 265, 264, 257), (259, 266, 265, 258), (263, 270, 29, 27), (264, 271, 270, 263), (265, 272, 271, 264), (266, 273, 272, 265), (267, 274, 273, 266), (268, 275, 274, 267), (269, 276, 275, 268), (157, 276, 269), (274, 281, 280, 273), (275, 282, 281, 274), (276, 283, 282, 275), (157, 283, 276), (270, 277, 31, 29), (271, 278, 277, 270), (272, 279, 278, 271), (273, 280, 279, 272), (278, 284, 64, 277), (279, 285, 284, 278), (280, 286, 285, 279), (281, 65, 286, 280), (282, 287, 65, 281), (283, 288, 287, 282), (157, 288, 283), (277, 64, 33, 31)])
me_cylinder_003.polygons.foreach_set('use_smooth', [True] * 290)
_uv = me_cylinder_003.uv_layers.new(name='UVMap')
_uv.uv.foreach_set('vector', [0.2499, 0.3689, 0.2499, 0.6311, 0.2187, 0.6311, 0.2187, 0.3689, 0.2187, 0.3689, 0.2187, 0.6311, 0.1874, 0.6311, 0.1874, 0.3689, 0.1874, 0.3689, 0.1874, 0.6311, 0.1562, 0.6311, 0.1562, 0.3689, 0.1562, 0.3689, 0.1562, 0.6311, 0.1249, 0.6311, 0.1249, 0.3689, 0.1249, 0.3689, 0.1249, 0.6311, 0.09371, 0.6311, 0.09369, 0.3689, 0.09369, 0.3689, 0.09371, 0.6311, 0.06247, 0.6311, 0.06245, 0.3689, 0.06245, 0.3689, 0.06247, 0.6311, 0.03123, 0.6311, 0.03122, 0.3689, 1.031, 0.3689, 1.031, 0.6311, 1.0, 0.6311, 1.0, 0.3689, 1.0, 0.3689, 1.0, 0.6311, 0.9687, 0.6311, 0.9688, 0.3689, 0.9688, 0.3689, 0.9687, 0.6311, 0.9375, 0.6311, 0.9375, 0.3689, 0.9375, 0.3689, 0.9375, 0.6311, 0.9063, 0.6311, 0.9063, 0.3689, 0.9063, 0.3689, 0.9063, 0.6311, 0.875, 0.6311, 0.875, 0.3689, 0.875, 0.3689, 0.875, 0.6311, 0.8438, 0.6311, 0.8438, 0.3689, 0.8438, 0.3689, 0.8438, 0.6311, 0.8126, 0.6311, 0.8126, 0.3689, 0.8126, 0.3689, 0.8126, 0.6311, 0.7813, 0.6311, 0.7813, 0.3689, 0.7813, 0.3689, 0.7813, 0.6311, 0.7501, 0.6311, 0.7501, 0.3689, 0.7501, 0.3689, 0.7501, 0.6311, 0.7188, 0.6311, 0.7188, 0.3689, 0.7188, 0.3689, 0.7188, 0.6311, 0.6876, 0.6311, 0.6876, 0.3689, 0.6876, 0.3689, 0.6876, 0.6311, 0.6563, 0.6311, 0.6563, 0.3689, 0.6563, 0.3689, 0.6563, 0.6311, 0.6251, 0.6311, 0.6251, 0.3689, 0.6251, 0.3689, 0.6251, 0.6311, 0.5938, 0.6311, 0.5938, 0.3689, 0.5938, 0.3689, 0.5938, 0.6311, 0.5625, 0.6311, 0.5625, 0.3689, 0.5625, 0.3689, 0.5625, 0.6311, 0.5313, 0.6311, 0.5313, 0.3689, 0.5313, 0.3689, 0.5313, 0.6311, 0.5, 0.6311, 0.5, 0.3689, 0.5, 0.3689, 0.5, 0.6311, 0.4687, 0.6308, 0.4687, 0.3689, 0.4687, 0.3689, 0.4687, 0.6308, 0.4375, 0.6311, 0.4375, 0.3689, 0.4375, 0.3689, 0.4375, 0.6311, 0.4062, 0.6311, 0.4062, 0.3689, 0.4062, 0.3689, 0.4062, 0.6311, 0.375, 0.6311, 0.375, 0.3689, 0.375, 0.3689, 0.375, 0.6311, 0.3437, 0.6311, 0.3437, 0.3689, 0.3437, 0.3689, 0.3437, 0.6311, 0.3124, 0.6311, 0.3124, 0.3689, 1.219, 0.3207, 1.25, 0.3207, 1.281, 0.3207, 1.312, 0.3207, 1.344, 0.3207, 1.375, 0.3207, 1.406, 0.3207, 1.437, 0.3207, 1.469, 0.3218, 0.5, 0.3207, 0.5313, 0.3207, 0.5625, 0.3207, 0.5938, 0.3207, 0.625, 0.3207, 0.6563, 0.3207, 0.6875, 0.3207, 0.7188, 0.3207, 0.75, 0.3207, 0.7813, 0.3207, 0.8125, 0.3207, 0.8438, 0.3207, 0.875, 0.3207, 0.9063, 0.3207, 0.9375, 0.3207, 0.9687, 0.3207, 1.0, 0.3207, 1.031, 0.3207, 1.062, 0.3207, 1.094, 0.3207, 1.125, 0.3207, 1.156, 0.3207, 1.187, 0.3207, 0.3124, 0.3689, 0.3124, 0.6311, 0.2812, 0.6311, 0.2812, 0.3689, 0.2812, 0.3689, 0.2812, 0.6311, 0.2499, 0.6311, 0.2499, 0.3689, 1.053, 0.06761, 1.056, 0.07284, 1.055, 0.07816, 1.053, 0.08339, 1.05, 0.08836, 1.045, 0.09292, 1.039, 0.09698, 1.032, 0.1004, 1.025, 0.1032, 1.018, 0.1053, 1.01, 0.1066, 1.002, 0.1072, 0.9936, 0.107, 0.9856, 0.1059, 0.9778, 0.1042, 0.9704, 0.1016, 0.9636, 0.09844, 0.9574, 0.09461, 0.952, 0.09023, 0.9479, 0.08542, 0.9451, 0.08028, 0.9442, 0.07497, 0.9456, 0.06967, 0.9497, 0.06463, 0.9569, 0.06011, 0.9675, 0.05643, 0.9811, 0.05391, 0.9968, 0.05282, 1.013, 0.05329, 1.027, 0.05526, 1.039, 0.05852, 1.048, 0.06274, 0.75, 0.3667, 0.7188, 0.3667, 0.7188, 0.3207, 0.75, 0.3207, 0.75, 0.4162, 0.7188, 0.4162, 0.7188, 0.3667, 0.75, 0.3667, 0.75, 0.4709, 0.7188, 0.4709, 0.7188, 0.4162, 0.75, 0.4162, 0.75, 0.5338, 0.7188, 0.5338, 0.7188, 0.4709, 0.75, 0.4709, 0.75, 0.6099, 0.7188, 0.6099, 0.7188, 0.5338, 0.75, 0.5338, 0.75, 0.7076, 0.7188, 0.7076, 0.7188, 0.6099, 0.75, 0.6099, 0.75, 0.8378, 0.7188, 0.8378, 0.7188, 0.7076, 0.75, 0.7076, 0.9688, 1.0, 0.7188, 0.8378, 0.75, 0.8378, 0.9688, 1.0, 0.6875, 0.8378, 0.7188, 0.8378, 0.7188, 0.3667, 0.6875, 0.3667, 0.6875, 0.3207, 0.7188, 0.3207, 0.7188, 0.4162, 0.6875, 0.4162, 0.6875, 0.3667, 0.7188, 0.3667, 0.7188, 0.4709, 0.6875, 0.4709, 0.6875, 0.4162, 0.7188, 0.4162, 0.7188, 0.5338, 0.6875, 0.5338, 0.6875, 0.4709, 0.7188, 0.4709, 0.7188, 0.6099, 0.6875, 0.6099, 0.6875, 0.5338, 0.7188, 0.5338, 0.7188, 0.7076, 0.6875, 0.7076, 0.6875, 0.6099, 0.7188, 0.6099, 0.7188, 0.8378, 0.6875, 0.8378, 0.6875, 0.7076, 0.7188, 0.7076, 0.6875, 0.5338, 0.6563, 0.5338, 0.6563, 0.4709, 0.6875, 0.4709, 0.6875, 0.6099, 0.6563, 0.6099, 0.6563, 0.5338, 0.6875, 0.5338, 0.6875, 0.7076, 0.6563, 0.7076, 0.6563, 0.6099, 0.6875, 0.6099, 0.6875, 0.8378, 0.6563, 0.8378, 0.6563, 0.7076, 0.6875, 0.7076, 0.9688, 1.0, 0.6563, 0.8378, 0.6875, 0.8378, 0.6875, 0.3667, 0.6563, 0.3667, 0.6563, 0.3207, 0.6875, 0.3207, 0.6875, 0.4162, 0.6563, 0.4162, 0.6563, 0.3667, 0.6875, 0.3667, 0.6875, 0.4709, 0.6563, 0.4709, 0.6563, 0.4162, 0.6875, 0.4162, 0.9688, 1.0, 0.625, 0.8378, 0.6563, 0.8378, 0.6563, 0.3667, 0.625, 0.3667, 0.625, 0.3207, 0.6563, 0.3207, 0.6563, 0.4162, 0.625, 0.4162, 0.625, 0.3667, 0.6563, 0.3667, 0.6563, 0.4709, 0.625, 0.4709, 0.625, 0.4162, 0.6563, 0.4162, 0.6563, 0.5338, 0.625, 0.5338, 0.625, 0.4709, 0.6563, 0.4709, 0.6563, 0.6099, 0.625, 0.6099, 0.625, 0.5338, 0.6563, 0.5338, 0.6563, 0.7076, 0.625, 0.7076, 0.625, 0.6099, 0.6563, 0.6099, 0.6563, 0.8378, 0.625, 0.8378, 0.625, 0.7076, 0.6563, 0.7076, 0.625, 0.6099, 0.5938, 0.6099, 0.5938, 0.5338, 0.625, 0.5338, 0.625, 0.7076, 0.5938, 0.7076, 0.5938, 0.6099, 0.625, 0.6099, 0.625, 0.8378, 0.5938, 0.8378, 0.5938, 0.7076, 0.625, 0.7076, 0.9688, 1.0, 0.5938, 0.8378, 0.625, 0.8378, 0.625, 0.3667, 0.5938, 0.3667, 0.5938, 0.3207, 0.625, 0.3207, 0.625, 0.4162, 0.5938, 0.4162, 0.5938, 0.3667, 0.625, 0.3667, 0.625, 0.4709, 0.5938, 0.4709, 0.5938, 0.4162, 0.625, 0.4162, 0.625, 0.5338, 0.5938, 0.5338, 0.5938, 0.4709, 0.625, 0.4709, 0.5938, 0.3667, 0.5625, 0.3667, 0.5625, 0.3207, 0.5938, 0.3207, 0.5938, 0.4162, 0.5625, 0.4162, 0.5625, 0.3667, 0.5938, 0.3667, 0.5938, 0.4709, 0.5625, 0.4709, 0.5625, 0.4162, 0.5938, 0.4162, 0.5938, 0.5338, 0.5625, 0.5338, 0.5625, 0.4709, 0.5938, 0.4709, 0.5938, 0.6099, 0.5625, 0.6099, 0.5625, 0.5338, 0.5938, 0.5338, 0.5938, 0.7076, 0.5625, 0.7076, 0.5625, 0.6099, 0.5938, 0.6099, 0.5938, 0.8378, 0.5625, 0.8378, 0.5625, 0.7076, 0.5938, 0.7076, 0.9688, 1.0, 0.5625, 0.8378, 0.5938, 0.8378, 0.5625, 0.6099, 0.5313, 0.6099, 0.5313, 0.5338, 0.5625, 0.5338, 0.5625, 0.7076, 0.5313, 0.7076, 0.5313, 0.6099, 0.5625, 0.6099, 0.5625, 0.8378, 0.5313, 0.8378, 0.5313, 0.7076, 0.5625, 0.7076, 0.9688, 1.0, 0.5313, 0.8378, 0.5625, 0.8378, 0.5625, 0.3667, 0.5313, 0.3667, 0.5313, 0.3207, 0.5625, 0.3207, 0.5625, 0.4162, 0.5313, 0.4162, 0.5313, 0.3667, 0.5625, 0.3667, 0.5625, 0.4709, 0.5313, 0.4709, 0.5313, 0.4162, 0.5625, 0.4162, 0.5625, 0.5338, 0.5313, 0.5338, 0.5313, 0.4709, 0.5625, 0.4709, 0.5313, 0.4162, 0.5, 0.4162, 0.5, 0.3667, 0.5313, 0.3667, 0.5313, 0.4709, 0.5, 0.4709, 0.5, 0.4162, 0.5313, 0.4162, 0.5313, 0.5338, 0.5, 0.5338, 0.5, 0.4709, 0.5313, 0.4709, 0.5313, 0.6099, 0.5, 0.6099, 0.5, 0.5338, 0.5313, 0.5338, 0.5313, 0.7076, 0.5, 0.7076, 0.5, 0.6099, 0.5313, 0.6099, 0.5313, 0.8378, 0.5, 0.8378, 0.5, 0.7076, 0.5313, 0.7076, 0.9688, 1.0, 0.5, 0.8378, 0.5313, 0.8378, 0.5313, 0.3667, 0.5, 0.3667, 0.5, 0.3207, 0.5313, 0.3207, 0.5, 0.7076, 0.4687, 0.7076, 0.4688, 0.6099, 0.5, 0.6099, 0.5, 0.8378, 0.4688, 0.8378, 0.4687, 0.7076, 0.5, 0.7076, 0.9688, 1.0, 1.469, 0.8378, 0.5, 0.8378, 0.5, 0.3667, 0.4688, 0.3667, 0.4687, 0.3218, 0.5, 0.3207, 0.5, 0.4162, 0.4688, 0.4162, 0.4688, 0.3667, 0.5, 0.3667, 0.5, 0.4709, 0.4688, 0.4709, 0.4688, 0.4162, 0.5, 0.4162, 0.5, 0.5338, 0.4687, 0.5338, 0.4688, 0.4709, 0.5, 0.4709, 0.5, 0.6099, 0.4688, 0.6099, 0.4687, 0.5338, 0.5, 0.5338, 0.4688, 0.4709, 0.4375, 0.4709, 0.4375, 0.4162, 0.4688, 0.4162, 0.4687, 0.5338, 0.4375, 0.5338, 0.4375, 0.4709, 0.4688, 0.4709, 0.4688, 0.6099, 0.4375, 0.6099, 0.4375, 0.5338, 0.4687, 0.5338, 0.4687, 0.7076, 0.4375, 0.7076, 0.4375, 0.6099, 0.4688, 0.6099, 0.4688, 0.8378, 0.4375, 0.8378, 0.4375, 0.7076, 0.4687, 0.7076, 0.9688, 1.0, 1.437, 0.8378, 1.469, 0.8378, 0.4688, 0.3667, 0.4375, 0.3667, 0.4375, 0.3207, 0.4687, 0.3218, 0.4688, 0.4162, 0.4375, 0.4162, 0.4375, 0.3667, 0.4688, 0.3667, 0.4375, 0.8378, 0.4062, 0.8378, 0.4062, 0.7076, 0.4375, 0.7076, 0.9688, 1.0, 1.406, 0.8378, 1.437, 0.8378, 0.4375, 0.3667, 0.4062, 0.3667, 0.4062, 0.3207, 0.4375, 0.3207, 0.4375, 0.4162, 0.4062, 0.4162, 0.4062, 0.3667, 0.4375, 0.3667, 0.4375, 0.4709, 0.4062, 0.4709, 0.4062, 0.4162, 0.4375, 0.4162, 0.4375, 0.5338, 0.4062, 0.5338, 0.4062, 0.4709, 0.4375, 0.4709, 0.4375, 0.6099, 0.4062, 0.6099, 0.4062, 0.5338, 0.4375, 0.5338, 0.4375, 0.7076, 0.4062, 0.7076, 0.4062, 0.6099, 0.4375, 0.6099, 0.4062, 0.4709, 0.375, 0.4709, 0.375, 0.4162, 0.4062, 0.4162, 0.4062, 0.5338, 0.375, 0.5338, 0.375, 0.4709, 0.4062, 0.4709, 0.4062, 0.6099, 0.375, 0.6099, 0.375, 0.5338, 0.4062, 0.5338, 0.4062, 0.7076, 0.375, 0.7076, 0.375, 0.6099, 0.4062, 0.6099, 0.4062, 0.8378, 0.375, 0.8378, 0.375, 0.7076, 0.4062, 0.7076, 0.9688, 1.0, 1.375, 0.8378, 1.406, 0.8378, 0.4062, 0.3667, 0.375, 0.3667, 0.375, 0.3207, 0.4062, 0.3207, 0.4062, 0.4162, 0.375, 0.4162, 0.375, 0.3667, 0.4062, 0.3667, 0.375, 0.8378, 0.3437, 0.8378, 0.3437, 0.7076, 0.375, 0.7076, 0.9688, 1.0, 1.344, 0.8378, 1.375, 0.8378, 0.375, 0.3667, 0.3437, 0.3667, 0.3437, 0.3207, 0.375, 0.3207, 0.375, 0.4162, 0.3437, 0.4162, 0.3437, 0.3667, 0.375, 0.3667, 0.375, 0.4709, 0.3437, 0.4709, 0.3437, 0.4162, 0.375, 0.4162, 0.375, 0.5338, 0.3437, 0.5338, 0.3437, 0.4709, 0.375, 0.4709, 0.375, 0.6099, 0.3437, 0.6099, 0.3437, 0.5338, 0.375, 0.5338, 0.375, 0.7076, 0.3437, 0.7076, 0.3437, 0.6099, 0.375, 0.6099, 0.3437, 0.5338, 0.3125, 0.5338, 0.3125, 0.4709, 0.3437, 0.4709, 0.3437, 0.6099, 0.3125, 0.6099, 0.3125, 0.5338, 0.3437, 0.5338, 0.3437, 0.7076, 0.3125, 0.7076, 0.3125, 0.6099, 0.3437, 0.6099, 0.3437, 0.8378, 0.3125, 0.8378, 0.3125, 0.7076, 0.3437, 0.7076, 0.9688, 1.0, 1.312, 0.8378, 1.344, 0.8378, 0.3437, 0.3667, 0.3125, 0.3667, 0.3125, 0.3207, 0.3437, 0.3207, 0.3437, 0.4162, 0.3125, 0.4162, 0.3125, 0.3667, 0.3437, 0.3667, 0.3437, 0.4709, 0.3125, 0.4709, 0.3125, 0.4162, 0.3437, 0.4162, 0.9688, 1.0, 1.281, 0.8378, 1.312, 0.8378, 0.3125, 0.3667, 0.2812, 0.3667, 0.2812, 0.3207, 0.3125, 0.3207, 0.3125, 0.4162, 0.2812, 0.4162, 0.2812, 0.3667, 0.3125, 0.3667, 0.3125, 0.4709, 0.2812, 0.4709, 0.2812, 0.4162, 0.3125, 0.4162, 0.3125, 0.5338, 0.2812, 0.5338, 0.2812, 0.4709, 0.3125, 0.4709, 0.3125, 0.6099, 0.2812, 0.6099, 0.2812, 0.5338, 0.3125, 0.5338, 0.3125, 0.7076, 0.2812, 0.7076, 0.2812, 0.6099, 0.3125, 0.6099, 0.3125, 0.8378, 0.2812, 0.8378, 0.2812, 0.7076, 0.3125, 0.7076, 0.2812, 0.5338, 0.25, 0.5338, 0.25, 0.4709, 0.2812, 0.4709, 0.2812, 0.6099, 0.25, 0.6099, 0.25, 0.5338, 0.2812, 0.5338, 0.2812, 0.7076, 0.25, 0.7076, 0.25, 0.6099, 0.2812, 0.6099, 0.2812, 0.8378, 0.25, 0.8378, 0.25, 0.7076, 0.2812, 0.7076, 0.9688, 1.0, 1.25, 0.8378, 1.281, 0.8378, 0.2812, 0.3667, 0.25, 0.3667, 0.25, 0.3207, 0.2812, 0.3207, 0.2812, 0.4162, 0.25, 0.4162, 0.25, 0.3667, 0.2812, 0.3667, 0.2812, 0.4709, 0.25, 0.4709, 0.25, 0.4162, 0.2812, 0.4162, 0.9688, 1.0, 1.219, 0.8378, 1.25, 0.8378, 0.25, 0.3667, 0.2187, 0.3667, 0.2187, 0.3207, 0.25, 0.3207, 0.25, 0.4162, 0.2187, 0.4162, 0.2187, 0.3667, 0.25, 0.3667, 0.25, 0.4709, 0.2187, 0.4709, 0.2187, 0.4162, 0.25, 0.4162, 0.25, 0.5338, 0.2187, 0.5338, 0.2187, 0.4709, 0.25, 0.4709, 0.25, 0.6099, 0.2187, 0.6099, 0.2187, 0.5338, 0.25, 0.5338, 0.25, 0.7076, 0.2187, 0.7076, 0.2187, 0.6099, 0.25, 0.6099, 0.25, 0.8378, 0.2187, 0.8378, 0.2187, 0.7076, 0.25, 0.7076, 0.2187, 0.6099, 0.1875, 0.6099, 0.1875, 0.5338, 0.2187, 0.5338, 0.2187, 0.7076, 0.1875, 0.7076, 0.1875, 0.6099, 0.2187, 0.6099, 0.2187, 0.8378, 0.1875, 0.8378, 0.1875, 0.7076, 0.2187, 0.7076, 0.9688, 1.0, 1.187, 0.8378, 1.219, 0.8378, 0.2187, 0.3667, 0.1875, 0.3667, 0.1875, 0.3207, 0.2187, 0.3207, 0.2187, 0.4162, 0.1875, 0.4162, 0.1875, 0.3667, 0.2187, 0.3667, 0.2187, 0.4709, 0.1875, 0.4709, 0.1875, 0.4162, 0.2187, 0.4162, 0.2187, 0.5338, 0.1875, 0.5338, 0.1875, 0.4709, 0.2187, 0.4709, 0.1875, 0.4162, 0.1562, 0.4162, 0.1562, 0.3667, 0.1875, 0.3667, 0.1875, 0.4709, 0.1562, 0.4709, 0.1562, 0.4162, 0.1875, 0.4162, 0.1875, 0.5338, 0.1562, 0.5338, 0.1562, 0.4709, 0.1875, 0.4709, 0.1875, 0.6099, 0.1562, 0.6099, 0.1562, 0.5338, 0.1875, 0.5338, 0.1875, 0.7076, 0.1562, 0.7076, 0.1562, 0.6099, 0.1875, 0.6099, 0.1875, 0.8378, 0.1562, 0.8378, 0.1562, 0.7076, 0.1875, 0.7076, 0.9688, 1.0, 1.156, 0.8378, 1.187, 0.8378, 0.1875, 0.3667, 0.1562, 0.3667, 0.1562, 0.3207, 0.1875, 0.3207, 0.1562, 0.7076, 0.125, 0.7076, 0.125, 0.6099, 0.1562, 0.6099, 0.1562, 0.8378, 0.125, 0.8378, 0.125, 0.7076, 0.1562, 0.7076, 0.9688, 1.0, 1.125, 0.8378, 1.156, 0.8378, 0.1562, 0.3667, 0.125, 0.3667, 0.125, 0.3207, 0.1562, 0.3207, 0.1562, 0.4162, 0.125, 0.4162, 0.125, 0.3667, 0.1562, 0.3667, 0.1562, 0.4709, 0.125, 0.4709, 0.125, 0.4162, 0.1562, 0.4162, 0.1562, 0.5338, 0.125, 0.5338, 0.125, 0.4709, 0.1562, 0.4709, 0.1562, 0.6099, 0.125, 0.6099, 0.125, 0.5338, 0.1562, 0.5338, 0.125, 0.4162, 0.09374, 0.4162, 0.09374, 0.3667, 0.125, 0.3667, 0.125, 0.4709, 0.09374, 0.4709, 0.09374, 0.4162, 0.125, 0.4162, 0.125, 0.5338, 0.09374, 0.5338, 0.09374, 0.4709, 0.125, 0.4709, 0.125, 0.6099, 0.09374, 0.6099, 0.09374, 0.5338, 0.125, 0.5338, 0.125, 0.7076, 0.09374, 0.7076, 0.09374, 0.6099, 0.125, 0.6099, 0.125, 0.8378, 0.09372, 0.8378, 0.09374, 0.7076, 0.125, 0.7076, 0.9688, 1.0, 1.094, 0.8378, 1.125, 0.8378, 0.125, 0.3667, 0.09374, 0.3667, 0.09374, 0.3207, 0.125, 0.3207, 0.09374, 0.7076, 0.06249, 0.7076, 0.06249, 0.6099, 0.09374, 0.6099, 0.09372, 0.8378, 0.06248, 0.8378, 0.06249, 0.7076, 0.09374, 0.7076, 0.9688, 1.0, 1.062, 0.8378, 1.094, 0.8378, 0.09374, 0.3667, 0.0625, 0.3667, 0.0625, 0.3207, 0.09374, 0.3207, 0.09374, 0.4162, 0.0625, 0.4162, 0.0625, 0.3667, 0.09374, 0.3667, 0.09374, 0.4709, 0.06249, 0.4709, 0.0625, 0.4162, 0.09374, 0.4162, 0.09374, 0.5338, 0.06249, 0.5338, 0.06249, 0.4709, 0.09374, 0.4709, 0.09374, 0.6099, 0.06249, 0.6099, 0.06249, 0.5338, 0.09374, 0.5338, 0.06249, 0.4709, 0.03125, 0.4709, 0.03125, 0.4162, 0.0625, 0.4162, 0.06249, 0.5338, 0.03125, 0.5338, 0.03125, 0.4709, 0.06249, 0.4709, 0.06249, 0.6099, 0.03124, 0.6099, 0.03125, 0.5338, 0.06249, 0.5338, 0.06249, 0.7076, 0.03124, 0.7076, 0.03124, 0.6099, 0.06249, 0.6099, 0.06248, 0.8378, 0.03123, 0.8378, 0.03124, 0.7076, 0.06249, 0.7076, 0.9688, 1.0, 1.031, 0.8378, 1.062, 0.8378, 0.0625, 0.3667, 0.03125, 0.3667, 0.03125, 0.3207, 0.0625, 0.3207, 0.0625, 0.4162, 0.03125, 0.4162, 0.03125, 0.3667, 0.0625, 0.3667, 1.031, 0.8378, 1.0, 0.8378, 1.0, 0.7076, 1.031, 0.7076, 0.9688, 1.0, 1.0, 0.8378, 1.031, 0.8378, 1.031, 0.3667, 1.0, 0.3667, 1.0, 0.3207, 1.031, 0.3207, 1.031, 0.4162, 1.0, 0.4162, 1.0, 0.3667, 1.031, 0.3667, 1.031, 0.4709, 1.0, 0.4709, 1.0, 0.4162, 1.031, 0.4162, 1.031, 0.5338, 1.0, 0.5338, 1.0, 0.4709, 1.031, 0.4709, 1.031, 0.6099, 1.0, 0.6099, 1.0, 0.5338, 1.031, 0.5338, 1.031, 0.7076, 1.0, 0.7076, 1.0, 0.6099, 1.031, 0.6099, 1.0, 0.4709, 0.9687, 0.4709, 0.9688, 0.4162, 1.0, 0.4162, 1.0, 0.5338, 0.9688, 0.5338, 0.9687, 0.4709, 1.0, 0.4709, 1.0, 0.6099, 0.9687, 0.6099, 0.9688, 0.5338, 1.0, 0.5338, 1.0, 0.7076, 0.9687, 0.7076, 0.9687, 0.6099, 1.0, 0.6099, 1.0, 0.8378, 0.9688, 0.8378, 0.9687, 0.7076, 1.0, 0.7076, 0.9688, 1.0, 0.9688, 0.8378, 1.0, 0.8378, 1.0, 0.3667, 0.9688, 0.3667, 0.9687, 0.3207, 1.0, 0.3207, 1.0, 0.4162, 0.9688, 0.4162, 0.9688, 0.3667, 1.0, 0.3667, 0.9688, 0.8378, 0.9375, 0.8378, 0.9375, 0.7076, 0.9687, 0.7076, 0.9688, 1.0, 0.9375, 0.8378, 0.9688, 0.8378, 0.9688, 0.3667, 0.9375, 0.3667, 0.9375, 0.3207, 0.9687, 0.3207, 0.9688, 0.4162, 0.9375, 0.4162, 0.9375, 0.3667, 0.9688, 0.3667, 0.9687, 0.4709, 0.9375, 0.4709, 0.9375, 0.4162, 0.9688, 0.4162, 0.9688, 0.5338, 0.9375, 0.5338, 0.9375, 0.4709, 0.9687, 0.4709, 0.9687, 0.6099, 0.9375, 0.6099, 0.9375, 0.5338, 0.9688, 0.5338, 0.9687, 0.7076, 0.9375, 0.7076, 0.9375, 0.6099, 0.9687, 0.6099, 0.9375, 0.5338, 0.9063, 0.5338, 0.9063, 0.4709, 0.9375, 0.4709, 0.9375, 0.6099, 0.9063, 0.6099, 0.9063, 0.5338, 0.9375, 0.5338, 0.9375, 0.7076, 0.9063, 0.7076, 0.9063, 0.6099, 0.9375, 0.6099, 0.9375, 0.8378, 0.9063, 0.8378, 0.9063, 0.7076, 0.9375, 0.7076, 0.9688, 1.0, 0.9063, 0.8378, 0.9375, 0.8378, 0.9375, 0.3667, 0.9063, 0.3667, 0.9063, 0.3207, 0.9375, 0.3207, 0.9375, 0.4162, 0.9063, 0.4162, 0.9063, 0.3667, 0.9375, 0.3667, 0.9375, 0.4709, 0.9063, 0.4709, 0.9063, 0.4162, 0.9375, 0.4162, 0.9688, 1.0, 0.875, 0.8378, 0.9063, 0.8378, 0.9063, 0.3667, 0.875, 0.3667, 0.875, 0.3207, 0.9063, 0.3207, 0.9063, 0.4162, 0.875, 0.4162, 0.875, 0.3667, 0.9063, 0.3667, 0.9063, 0.4709, 0.875, 0.4709, 0.875, 0.4162, 0.9063, 0.4162, 0.9063, 0.5338, 0.875, 0.5338, 0.875, 0.4709, 0.9063, 0.4709, 0.9063, 0.6099, 0.875, 0.6099, 0.875, 0.5338, 0.9063, 0.5338, 0.9063, 0.7076, 0.875, 0.7076, 0.875, 0.6099, 0.9063, 0.6099, 0.9063, 0.8378, 0.875, 0.8378, 0.875, 0.7076, 0.9063, 0.7076, 0.875, 0.6099, 0.8438, 0.6099, 0.8438, 0.5338, 0.875, 0.5338, 0.875, 0.7076, 0.8438, 0.7076, 0.8438, 0.6099, 0.875, 0.6099, 0.875, 0.8378, 0.8438, 0.8378, 0.8438, 0.7076, 0.875, 0.7076, 0.9688, 1.0, 0.8438, 0.8378, 0.875, 0.8378, 0.875, 0.3667, 0.8438, 0.3667, 0.8438, 0.3207, 0.875, 0.3207, 0.875, 0.4162, 0.8438, 0.4162, 0.8438, 0.3667, 0.875, 0.3667, 0.875, 0.4709, 0.8438, 0.4709, 0.8438, 0.4162, 0.875, 0.4162, 0.875, 0.5338, 0.8438, 0.5338, 0.8438, 0.4709, 0.875, 0.4709, 0.8438, 0.3667, 0.8125, 0.3667, 0.8125, 0.3207, 0.8438, 0.3207, 0.8438, 0.4162, 0.8125, 0.4162, 0.8125, 0.3667, 0.8438, 0.3667, 0.8438, 0.4709, 0.8125, 0.4709, 0.8125, 0.4162, 0.8438, 0.4162, 0.8438, 0.5338, 0.8125, 0.5338, 0.8125, 0.4709, 0.8438, 0.4709, 0.8438, 0.6099, 0.8125, 0.6099, 0.8125, 0.5338, 0.8438, 0.5338, 0.8438, 0.7076, 0.8125, 0.7076, 0.8125, 0.6099, 0.8438, 0.6099, 0.8438, 0.8378, 0.8125, 0.8378, 0.8125, 0.7076, 0.8438, 0.7076, 0.9688, 1.0, 0.8125, 0.8378, 0.8438, 0.8378, 0.8125, 0.6099, 0.7813, 0.6099, 0.7813, 0.5338, 0.8125, 0.5338, 0.8125, 0.7076, 0.7813, 0.7076, 0.7813, 0.6099, 0.8125, 0.6099, 0.8125, 0.8378, 0.7813, 0.8378, 0.7813, 0.7076, 0.8125, 0.7076, 0.9688, 1.0, 0.7813, 0.8378, 0.8125, 0.8378, 0.8125, 0.3667, 0.7813, 0.3667, 0.7813, 0.3207, 0.8125, 0.3207, 0.8125, 0.4162, 0.7813, 0.4162, 0.7813, 0.3667, 0.8125, 0.3667, 0.8125, 0.4709, 0.7813, 0.4709, 0.7813, 0.4162, 0.8125, 0.4162, 0.8125, 0.5338, 0.7813, 0.5338, 0.7813, 0.4709, 0.8125, 0.4709, 0.7813, 0.4162, 0.75, 0.4162, 0.75, 0.3667, 0.7813, 0.3667, 0.7813, 0.4709, 0.75, 0.4709, 0.75, 0.4162, 0.7813, 0.4162, 0.7813, 0.5338, 0.75, 0.5338, 0.75, 0.4709, 0.7813, 0.4709, 0.7813, 0.6099, 0.75, 0.6099, 0.75, 0.5338, 0.7813, 0.5338, 0.7813, 0.7076, 0.75, 0.7076, 0.75, 0.6099, 0.7813, 0.6099, 0.7813, 0.8378, 0.75, 0.8378, 0.75, 0.7076, 0.7813, 0.7076, 0.9688, 1.0, 0.75, 0.8378, 0.7813, 0.8378, 0.7813, 0.3667, 0.75, 0.3667, 0.75, 0.3207, 0.7813, 0.3207])
me_cylinder_003.use_remesh_fix_poles = True
me_cylinder_003.use_remesh_preserve_attributes = False
me_cylinder_003.use_mirror_vertex_groups = False
me_cylinder_003.update()

# ---- objects
ob_cube = bpy.data.objects.new('Cube', me_cube_001)
ob_cylinder = bpy.data.objects.new('Cylinder', me_cylinder_001)
ob_cylinder_001 = bpy.data.objects.new('Cylinder.001', me_cylinder_003)

# ---- transforms, parenting, visibility, modifiers, constraints
ob_cube.location = (0.0, 0.0, 0.0)
ob_cube.lineart.crease_threshold = 0.0
ob_cylinder.location = (0.0, 0.0, 0.0)
ob_cylinder.lineart.crease_threshold = 0.0
ob_cylinder_001.location = (0.0, 0.0, 0.4568)
ob_cylinder_001.lineart.crease_threshold = 0.0

# ---- collection membership
col_collection.objects.link(ob_cube)
col_collection.objects.link(ob_cylinder)
col_collection.objects.link(ob_cylinder_001)

# ---- scene / render settings (as saved in the file)
scene.frame_start = 1; scene.frame_end = 250; scene.frame_set(1)
scene.render.engine = 'BLENDER_EEVEE_NEXT'
scene.cycles.use_denoising = False
scene.cycles.samples = 128
scene.cycles.sampling_pattern = 'TABULATED_SOBOL'
scene.cycles.use_adaptive_sampling = False
scene.cycles.use_light_tree = False
scene.view_settings.view_transform = 'Filmic'
bpy.context.view_layer.update()

# ---- added for rendering (the .blend has no active camera and no usable light): camera, sun
cam_auto = bpy.data.cameras.new('AutoCamera')
cam_auto.lens = 50.0
cam_auto.sensor_width = 36.0
cam_auto.clip_end = 1000.0
ob_auto_camera = bpy.data.objects.new('AutoCamera', cam_auto)
scene.collection.objects.link(ob_auto_camera)
ob_auto_camera.location = (1.98638, -2.38365, 1.97897)
ob_auto_camera.rotation_euler = (1.09748, -7.21219e-08, 0.694738)
scene.camera = ob_auto_camera
light_auto_sun = bpy.data.lights.new('AutoSun', 'SUN')
light_auto_sun.energy = 3.0
light_auto_sun.angle = 0.0523599
ob_auto_sun = bpy.data.objects.new('AutoSun', light_auto_sun)
scene.collection.objects.link(ob_auto_sun)
ob_auto_sun.rotation_euler = (0.872665, 0.174533, 0.523599)
bpy.context.view_layer.update()
